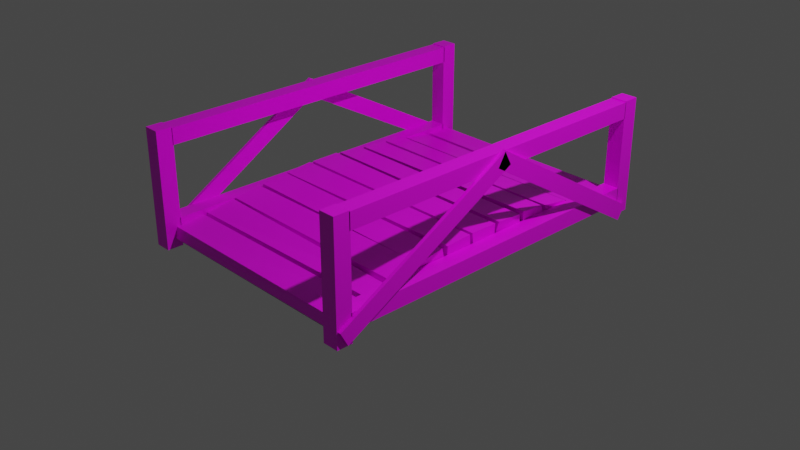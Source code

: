 # Source: Bridge.blend  (saved by Blender 2.91.10; exported with 4.5.12 LTS)
import bpy
from mathutils import Matrix  # noqa: F401  (used for matrix-valued properties, if any)

bpy.ops.wm.read_factory_settings(use_empty=True)
scene = bpy.context.scene
scene.name = 'Scene'

# ---- collections
col_bridge = bpy.data.collections.new('Bridge'); scene.collection.children.link(col_bridge)
col_lightsandcamera = bpy.data.collections.new('LightsAndCamera'); scene.collection.children.link(col_lightsandcamera)
col_charactersize = bpy.data.collections.new('CharacterSize')  # instanced only; not linked into the scene

# ---- images (referenced by path relative to the original .blend; pixels are not part of the script)
import os
ASSET_DIR = os.environ.get("B2B_ASSET_DIR", "")  # directory of the original .blend (textures are referenced by path, not embedded)
HERE = os.path.dirname(os.path.abspath(__file__))  # packed textures are extracted next to this script under _unpacked/

def load_image(name, relpath, width, height, colorspace="sRGB"):
    """Load a texture the original file referenced (path relative to the .blend, or extracted next to this script)."""
    p = next((c for c in (os.path.join(HERE, relpath), os.path.join(ASSET_DIR, relpath)) if relpath and os.path.exists(c)), "")
    if p:
        img = bpy.data.images.load(p, check_existing=True)
        img.name = name
    else:  # same state as the original file: an image datablock whose file is absent (Cycles renders it pink)
        img = bpy.data.images.new(name, width, height)
        img.source = "FILE"
        img.filepath = "//" + (relpath or name)
    img.colorspace_settings.name = colorspace
    return img
img_craztad_basic_8x8_palette_png = load_image('craztad_basic_8x8_palette.png', 'craztad_basic_8x8_palette.png', 1024, 1024, 'sRGB')

# ---- materials (node trees are filled in below, after node groups)
mat_material = bpy.data.materials.new('Material')
mat_material.alpha_threshold = 0.0
mat_material.use_transparent_shadow = False
mat_material.line_color = (0.0, 0.0, 0.0, 1.0)

# ---- material node trees
mat_material.use_nodes = True; mat_material.node_tree.nodes.clear()
_N = mat_material.node_tree.nodes; _L = mat_material.node_tree.links
n0 = _N.new('ShaderNodeOutputMaterial'); n0.name = 'Material Output'; n0.location = (300, 300)
n1 = _N.new('ShaderNodeBsdfPrincipled'); n1.name = 'Principled BSDF'; n1.location = (10, 300)
n1.distribution = 'GGX'
n1.subsurface_method = 'BURLEY'
n1.inputs[2].default_value = 0.4
n1.inputs[3].default_value = 1.45
n1.inputs[27].default_value = (0.0, 0.0, 0.0, 1.0)
n1.inputs[28].default_value = 1.0
n2 = _N.new('ShaderNodeTexImage'); n2.name = 'Image Texture'; n2.location = (-280, 280)
n2.image = img_craztad_basic_8x8_palette_png
_L.new(n1.outputs[0], n0.inputs[0])
_L.new(n2.outputs[0], n1.inputs[0])
n0.is_active_output = True

# ---- world
world_world = bpy.data.worlds.new('World'); scene.world = world_world
world_world.use_nodes = True; world_world.node_tree.nodes.clear()
_N = world_world.node_tree.nodes; _L = world_world.node_tree.links
n0 = _N.new('ShaderNodeOutputWorld'); n0.name = 'World Output'; n0.location = (300, 300)
n1 = _N.new('ShaderNodeBackground'); n1.name = 'Background'; n1.location = (10, 300)
n1.inputs[0].default_value = (0.05088, 0.05088, 0.05088, 1.0)
_L.new(n1.outputs[0], n0.inputs[0])
n0.is_active_output = True
world_world.color = (0.05088, 0.05088, 0.05088)
world_world.use_sun_shadow = False
world_world.sun_shadow_jitter_overblur = 0.0

# ---- cameras
cam_camera = bpy.data.cameras.new('Camera')
cam_camera.clip_end = 100.0
cam_camera.ortho_scale = 7.314

# ---- lights
light_light = bpy.data.lights.new('Light', 'POINT')
light_light.transmission_factor = 0.0
light_light.energy = 1000.0
light_light.shadow_soft_size = 0.1
light_light.shadow_maximum_resolution = 0.006
light_light.use_absolute_resolution = True

# ---- meshes
me_plane_002 = bpy.data.meshes.new('Plane.002')
me_plane_002.from_pydata([(-0.9946, -1.006, 0.01361), (1.003, -0.998, 0.005119), (-1.008, 1.005, 0.01362), (0.9999, 0.9968, 0.006459), (0.987, -0.2874, 0.2908), (-1.004, -0.2817, 0.2993), (-0.9984, -0.2686, 0.2944), (1.002, -0.2596, 0.3013), (0.9919, -0.4534, 0.2614), (-0.9861, -0.4636, 0.2617), (-1.0, -0.4361, 0.2623), (1.005, -0.4557, 0.2629), (0.996, -0.6572, 0.1905), (-1.012, -0.6343, 0.2112), (-0.9999, -0.6219, 0.2165), (0.9941, -0.6291, 0.2107), (1.014, -0.8179, 0.1631), (-1.0, -0.8278, 0.1607), (-1.0, -0.8056, 0.168), (1.007, -0.7948, 0.1799), (-0.999, 0.9913, 0.1519), (0.9964, 1.016, 0.1246), (0.999, -0.9992, 0.141), (-1.009, -0.9901, 0.1254), (-1.001, 0.7996, 0.03528), (-1.017, 0.8317, 0.04087), (-0.9931, 0.6233, 0.08499), (-0.999, 0.6511, 0.08046), (-0.9942, 0.4375, 0.1366), (-0.9975, 0.4622, 0.1415), (-1.004, 0.2591, 0.17), (-0.9939, 0.288, 0.1684), (-1.001, 0.06915, 0.1901), (-1.001, 0.1028, 0.1886), (-1.002, -0.09506, 0.1902), (-1.001, -0.06887, 0.1804), (-1.001, -0.2845, 0.1681), (-0.9987, -0.2584, 0.1733), (-1.0, -0.467, 0.1293), (-0.9935, -0.4472, 0.1267), (-1.015, -0.6558, 0.08301), (-0.9879, -0.6218, 0.08354), (-1.016, -0.8246, 0.0399), (-1.01, -0.801, 0.03699), (0.9909, -0.7935, 0.04504), (1.002, -0.8358, 0.0322), (0.9996, -0.6243, 0.08709), (1.005, -0.639, 0.07669), (0.9916, -0.4375, 0.149), (1.001, -0.4649, 0.1295), (0.9981, -0.2601, 0.1724), (0.9994, -0.2808, 0.1778), (0.9992, -0.07754, 0.1837), (0.9981, -0.09798, 0.1929), (0.9883, 0.09182, 0.1916), (1.002, 0.07247, 0.1814), (1.002, 0.2878, 0.172), (1.01, 0.2593, 0.1682), (0.9993, 0.4779, 0.1381), (1.016, 0.4443, 0.1333), (1.007, 0.655, 0.07323), (0.9981, 0.6204, 0.08461), (1.013, 0.822, 0.03585), (1.001, 0.8058, 0.03882), (0.9866, -0.07779, 0.309), (-1.002, -0.08575, 0.3181), (-1.004, -0.1071, 0.3193), (1.0, -0.1045, 0.3166), (1.001, 0.1057, 0.316), (-0.996, 0.1142, 0.314), (-1.007, 0.09161, 0.317), (1.0, 0.0781, 0.3149), (1.004, 0.2911, 0.309), (-0.995, 0.2931, 0.2853), (-1.0, 0.261, 0.3012), (0.9974, 0.2653, 0.2916), (0.9947, 0.4715, 0.2616), (-0.9986, 0.4721, 0.2569), (-0.9962, 0.4493, 0.2601), (0.9897, 0.4431, 0.2737), (0.9995, 0.6478, 0.2049), (-1.005, 0.6453, 0.2036), (-0.9991, 0.6247, 0.2168), (1.002, 0.6305, 0.222), (0.9951, 0.8251, 0.1583), (-1.017, 0.8364, 0.161), (-1.001, 0.8031, 0.17), (0.9954, 0.8113, 0.1536), (1.001, 0.9658, -0.08664), (1.001, 0.9658, 1.154), (1.001, 1.058, -0.08664), (1.001, 1.058, 1.154), (1.151, 0.9658, -0.08664), (1.151, 0.9658, 1.154), (1.151, 1.058, -0.08664), (1.151, 1.058, 1.154), (1.001, -1.041, -0.08664), (1.001, -1.041, 1.154), (1.001, -0.9492, -0.08664), (1.001, -0.9492, 1.154), (1.151, -1.041, -0.08664), (1.151, -1.041, 1.154), (1.151, -0.9492, -0.08664), (1.151, -0.9492, 1.154), (1.001, 0.9695, 0.9708), (1.001, -0.9548, 0.9708), (1.001, 0.9695, 1.144), (1.001, -0.9548, 1.144), (1.151, 0.9695, 0.9708), (1.151, -0.9548, 0.9708), (1.151, 0.9695, 1.144), (1.151, -0.9548, 1.144), (1.001, 0.9695, 0.03953), (1.001, -0.9548, 0.03953), (1.001, 0.9695, 0.2128), (1.001, -0.9548, 0.2128), (1.151, 0.9695, 0.03953), (1.151, -0.9548, 0.03953), (1.151, 0.9695, 0.2128), (1.151, -0.9548, 0.2128), (1.151, 0.9686, -0.1403), (1.151, -0.04233, 1.012), (1.151, 1.016, 0.008026), (1.151, 0.005144, 1.16), (1.151, 0.046, 1.004), (1.151, -0.9916, -0.06068), (1.151, 0.002137, 1.156), (1.151, -1.035, 0.09156), (1.181, 0.9686, -0.1403), (1.181, 1.016, 0.008026), (1.181, 0.046, 1.004), (1.181, -0.9916, -0.06068), (1.181, -1.035, 0.09156), (1.181, 0.002137, 1.156), (1.181, 0.005144, 1.16), (1.181, -0.04233, 1.012), (-1.001, -0.9658, -0.08664), (-1.001, -0.9658, 1.154), (-1.001, -1.058, -0.08664), (-1.001, -1.058, 1.154), (-1.151, -0.9658, -0.08664), (-1.151, -0.9658, 1.154), (-1.151, -1.058, -0.08664), (-1.151, -1.058, 1.154), (-1.001, 1.041, -0.08664), (-1.001, 1.041, 1.154), (-1.001, 0.9492, -0.08664), (-1.001, 0.9492, 1.154), (-1.151, 1.041, -0.08664), (-1.151, 1.041, 1.154), (-1.151, 0.9492, -0.08664), (-1.151, 0.9492, 1.154), (-1.001, -0.9695, 0.9708), (-1.001, 0.9548, 0.9708), (-1.001, -0.9695, 1.144), (-1.001, 0.9548, 1.144), (-1.151, -0.9695, 0.9708), (-1.151, 0.9548, 0.9708), (-1.151, -0.9695, 1.144), (-1.151, 0.9548, 1.144), (-1.001, -0.9695, 0.03953), (-1.001, 0.9548, 0.03953), (-1.001, -0.9695, 0.2128), (-1.001, 0.9548, 0.2128), (-1.151, -0.9695, 0.03953), (-1.151, 0.9548, 0.03953), (-1.151, -0.9695, 0.2128), (-1.151, 0.9548, 0.2128), (-1.181, 0.04233, 1.012), (-1.181, -0.005144, 1.16), (-1.181, -0.002137, 1.156), (-1.181, 1.035, 0.09156), (-1.181, 0.9916, -0.06068), (-1.181, -0.046, 1.004), (-1.181, -1.016, 0.008026), (-1.181, -0.9686, -0.1403), (-1.151, 1.035, 0.09156), (-1.151, -0.002137, 1.156), (-1.151, 0.9916, -0.06068), (-1.151, -0.046, 1.004), (-1.151, -0.005144, 1.16), (-1.151, -1.016, 0.008026), (-1.151, 0.04233, 1.012), (-1.151, -0.9686, -0.1403)], [], [(27, 24, 63, 60), (85, 84, 21, 20), (0, 42, 45, 1), (43, 40, 47, 44), (41, 38, 49, 46), (39, 36, 51, 48), (37, 34, 53, 50), (35, 32, 55, 52), (33, 30, 57, 54), (31, 28, 59, 56), (29, 26, 61, 58), (77, 76, 83, 82), (73, 72, 79, 78), (69, 68, 75, 74), (65, 64, 71, 70), (6, 7, 67, 66), (10, 11, 4, 5), (14, 15, 8, 9), (18, 19, 12, 13), (23, 22, 16, 17), (81, 80, 87, 86), (25, 2, 3, 62), (58, 61, 83, 76), (41, 46, 15, 14), (44, 47, 12, 19), (53, 34, 66, 67), (28, 31, 73, 78), (27, 60, 80, 81), (42, 0, 23, 17), (56, 59, 79, 72), (47, 40, 13, 12), (0, 1, 22, 23), (1, 45, 16, 22), (33, 54, 68, 69), (30, 33, 69, 74), (61, 26, 82, 83), (54, 57, 75, 68), (39, 48, 11, 10), (3, 2, 20, 21), (55, 32, 70, 71), (32, 35, 65, 70), (25, 62, 84, 85), (52, 55, 71, 64), (49, 38, 9, 8), (31, 56, 72, 73), (34, 37, 6, 66), (63, 24, 86, 87), (50, 53, 67, 7), (37, 50, 7, 6), (2, 25, 85, 20), (57, 30, 74, 75), (36, 39, 10, 5), (62, 3, 21, 84), (43, 44, 19, 18), (48, 51, 4, 11), (51, 36, 5, 4), (24, 27, 81, 86), (29, 58, 76, 77), (38, 41, 14, 9), (60, 63, 87, 80), (45, 42, 17, 16), (46, 49, 8, 15), (35, 52, 64, 65), (26, 29, 77, 82), (59, 28, 78, 79), (40, 43, 18, 13), (88, 89, 91, 90), (90, 91, 95, 94), (94, 95, 93, 92), (92, 93, 89, 88), (90, 94, 92, 88), (95, 91, 89, 93), (96, 97, 99, 98), (98, 99, 103, 102), (102, 103, 101, 100), (100, 101, 97, 96), (98, 102, 100, 96), (103, 99, 97, 101), (104, 105, 107, 106), (106, 107, 111, 110), (110, 111, 109, 108), (108, 109, 105, 104), (106, 110, 108, 104), (111, 107, 105, 109), (112, 113, 115, 114), (114, 115, 119, 118), (118, 119, 117, 116), (116, 117, 113, 112), (114, 118, 116, 112), (119, 115, 113, 117), (123, 121, 135, 134), (125, 127, 126, 124), (131, 130, 133, 132), (122, 120, 121, 123), (129, 134, 135, 128), (121, 120, 128, 135), (124, 126, 133, 130), (125, 124, 130, 131), (120, 122, 129, 128), (127, 125, 131, 132), (122, 123, 134, 129), (126, 127, 132, 133), (136, 137, 139, 138), (138, 139, 143, 142), (142, 143, 141, 140), (140, 141, 137, 136), (138, 142, 140, 136), (143, 139, 137, 141), (144, 145, 147, 146), (146, 147, 151, 150), (150, 151, 149, 148), (148, 149, 145, 144), (146, 150, 148, 144), (151, 147, 145, 149), (152, 153, 155, 154), (154, 155, 159, 158), (158, 159, 157, 156), (156, 157, 153, 152), (154, 158, 156, 152), (159, 155, 153, 157), (160, 161, 163, 162), (162, 163, 167, 166), (166, 167, 165, 164), (164, 165, 161, 160), (162, 166, 164, 160), (167, 163, 161, 165), (181, 180, 169, 174), (179, 177, 170, 173), (183, 181, 174, 175), (178, 179, 173, 172), (176, 178, 172, 171), (177, 176, 171, 170), (174, 169, 168, 175), (180, 182, 168, 169), (172, 173, 170, 171), (178, 176, 177, 179), (181, 183, 182, 180), (182, 183, 175, 168)])
_uv = me_plane_002.uv_layers.new(name='UVMap')
_uv.uv.foreach_set('vector', [0.6922, 0.19, 0.6922, 0.19, 0.6922, 0.19, 0.6922, 0.19, 0.6922, 0.19, 0.6922, 0.19, 0.6922, 0.19, 0.6922, 0.19, 0.6922, 0.19, 0.6922, 0.19, 0.6922, 0.19, 0.6922, 0.19, 0.6922, 0.19, 0.6922, 0.19, 0.6922, 0.19, 0.6922, 0.19, 0.6922, 0.19, 0.6922, 0.19, 0.6922, 0.19, 0.6922, 0.19, 0.6922, 0.19, 0.6922, 0.19, 0.6922, 0.19, 0.6922, 0.19, 0.6922, 0.19, 0.6922, 0.19, 0.6922, 0.19, 0.6922, 0.19, 0.6922, 0.19, 0.6922, 0.19, 0.6922, 0.19, 0.6922, 0.19, 0.6922, 0.19, 0.6922, 0.19, 0.6922, 0.19, 0.6922, 0.19, 0.6922, 0.19, 0.6922, 0.19, 0.6922, 0.19, 0.6922, 0.19, 0.6922, 0.19, 0.6922, 0.19, 0.6922, 0.19, 0.6922, 0.19, 0.6922, 0.19, 0.6922, 0.19, 0.6922, 0.19, 0.6922, 0.19, 0.6922, 0.19, 0.6922, 0.19, 0.6922, 0.19, 0.6922, 0.19, 0.6922, 0.19, 0.6922, 0.19, 0.6922, 0.19, 0.6922, 0.19, 0.6922, 0.19, 0.6922, 0.19, 0.6922, 0.19, 0.6922, 0.19, 0.6922, 0.19, 0.6922, 0.19, 0.6922, 0.19, 0.6922, 0.19, 0.6922, 0.19, 0.6922, 0.19, 0.6922, 0.19, 0.6922, 0.19, 0.6922, 0.19, 0.6922, 0.19, 0.6922, 0.19, 0.6922, 0.19, 0.6922, 0.19, 0.6922, 0.19, 0.6922, 0.19, 0.6922, 0.19, 0.6922, 0.19, 0.6922, 0.19, 0.6922, 0.19, 0.6922, 0.19, 0.6922, 0.19, 0.6922, 0.19, 0.6922, 0.19, 0.6922, 0.19, 0.6922, 0.19, 0.6922, 0.19, 0.6922, 0.19, 0.6922, 0.19, 0.6922, 0.19, 0.6922, 0.19, 0.6922, 0.19, 0.6922, 0.19, 0.6922, 0.19, 0.6922, 0.19, 0.6922, 0.19, 0.6922, 0.19, 0.6922, 0.19, 0.6922, 0.19, 0.6922, 0.19, 0.6922, 0.19, 0.6922, 0.19, 0.6922, 0.19, 0.6922, 0.19, 0.6922, 0.19, 0.6922, 0.19, 0.6922, 0.19, 0.6922, 0.19, 0.6922, 0.19, 0.6922, 0.19, 0.6922, 0.19, 0.6922, 0.19, 0.6922, 0.19, 0.6922, 0.19, 0.6922, 0.19, 0.6922, 0.19, 0.6922, 0.19, 0.6922, 0.19, 0.6922, 0.19, 0.6922, 0.19, 0.6922, 0.19, 0.6922, 0.19, 0.6922, 0.19, 0.6922, 0.19, 0.6922, 0.19, 0.6922, 0.19, 0.6922, 0.19, 0.6922, 0.19, 0.6922, 0.19, 0.6922, 0.19, 0.6922, 0.19, 0.6922, 0.19, 0.6922, 0.19, 0.6922, 0.19, 0.6922, 0.19, 0.6922, 0.19, 0.6922, 0.19, 0.6922, 0.19, 0.6922, 0.19, 0.6922, 0.19, 0.6922, 0.19, 0.6922, 0.19, 0.6922, 0.19, 0.6922, 0.19, 0.6922, 0.19, 0.6922, 0.19, 0.6922, 0.19, 0.6922, 0.19, 0.6922, 0.19, 0.6922, 0.19, 0.6922, 0.19, 0.6922, 0.19, 0.6922, 0.19, 0.6922, 0.19, 0.6922, 0.19, 0.6922, 0.19, 0.6922, 0.19, 0.6922, 0.19, 0.6922, 0.19, 0.6922, 0.19, 0.6922, 0.19, 0.6922, 0.19, 0.6922, 0.19, 0.6922, 0.19, 0.6922, 0.19, 0.6922, 0.19, 0.6922, 0.19, 0.6922, 0.19, 0.6922, 0.19, 0.6922, 0.19, 0.6922, 0.19, 0.6922, 0.19, 0.6922, 0.19, 0.6922, 0.19, 0.6922, 0.19, 0.6922, 0.19, 0.6922, 0.19, 0.6922, 0.19, 0.6922, 0.19, 0.6922, 0.19, 0.6922, 0.19, 0.6922, 0.19, 0.6922, 0.19, 0.6922, 0.19, 0.6922, 0.19, 0.6922, 0.19, 0.6922, 0.19, 0.6922, 0.19, 0.6922, 0.19, 0.6922, 0.19, 0.6922, 0.19, 0.6922, 0.19, 0.6922, 0.19, 0.6922, 0.19, 0.6922, 0.19, 0.6922, 0.19, 0.6922, 0.19, 0.6922, 0.19, 0.6922, 0.19, 0.6922, 0.19, 0.6922, 0.19, 0.6922, 0.19, 0.6922, 0.19, 0.6922, 0.19, 0.6922, 0.19, 0.6922, 0.19, 0.6922, 0.19, 0.6922, 0.19, 0.6922, 0.19, 0.6922, 0.19, 0.6922, 0.19, 0.6922, 0.19, 0.6922, 0.19, 0.6922, 0.19, 0.6922, 0.19, 0.6922, 0.19, 0.6922, 0.19, 0.6922, 0.19, 0.6922, 0.19, 0.6922, 0.19, 0.6922, 0.19, 0.6922, 0.19, 0.6922, 0.19, 0.6922, 0.19, 0.6922, 0.19, 0.6922, 0.19, 0.6922, 0.19, 0.6922, 0.19, 0.6922, 0.19, 0.6922, 0.19, 0.6922, 0.19, 0.6922, 0.19, 0.6922, 0.19, 0.6922, 0.19, 0.6922, 0.19, 0.6922, 0.19, 0.6922, 0.19, 0.6922, 0.19, 0.6922, 0.19, 0.6922, 0.19, 0.6922, 0.19, 0.6922, 0.19, 0.6922, 0.19, 0.6922, 0.19, 0.6922, 0.19, 0.6922, 0.19, 0.6922, 0.19, 0.6922, 0.19, 0.6922, 0.19, 0.6922, 0.19, 0.6922, 0.19, 0.6922, 0.19, 0.6922, 0.19, 0.6922, 0.19, 0.6922, 0.19, 0.6922, 0.19, 0.6922, 0.19, 0.6922, 0.19, 0.6922, 0.19, 0.6922, 0.19, 0.6922, 0.19, 0.6922, 0.19, 0.6922, 0.19, 0.6922, 0.19, 0.6922, 0.19, 0.6922, 0.19, 0.6922, 0.19, 0.6922, 0.19, 0.6922, 0.19, 0.6922, 0.19, 0.6922, 0.19, 0.6922, 0.19, 0.6922, 0.19, 0.6922, 0.19, 0.6922, 0.19, 0.6922, 0.19, 0.6922, 0.19, 0.6922, 0.19, 0.6922, 0.19, 0.6922, 0.19, 0.6922, 0.19, 0.6922, 0.19, 0.6922, 0.19, 0.6922, 0.19, 0.6922, 0.19, 0.6922, 0.19, 0.6922, 0.19, 0.6922, 0.19, 0.6922, 0.19, 0.6922, 0.19, 0.6922, 0.19, 0.6922, 0.19, 0.6922, 0.19, 0.6922, 0.19, 0.6922, 0.19, 0.6922, 0.19, 0.6922, 0.19, 0.6922, 0.19, 0.6922, 0.19, 0.6922, 0.19, 0.6922, 0.19, 0.6922, 0.19, 0.6922, 0.19, 0.6922, 0.19, 0.6922, 0.19, 0.6922, 0.19, 0.6922, 0.19, 0.6922, 0.19, 0.6922, 0.19, 0.6922, 0.19, 0.6922, 0.19, 0.6922, 0.19, 0.6922, 0.19, 0.6922, 0.19, 0.6922, 0.19, 0.6922, 0.19, 0.6922, 0.19, 0.6922, 0.19, 0.6922, 0.19, 0.6922, 0.19, 0.6922, 0.19, 0.6922, 0.19, 0.6922, 0.19, 0.6922, 0.19, 0.6922, 0.19, 0.6922, 0.19, 0.6922, 0.19, 0.6922, 0.19, 0.6922, 0.19, 0.6922, 0.19, 0.6922, 0.19, 0.6922, 0.19, 0.6922, 0.19, 0.6922, 0.19, 0.6922, 0.19, 0.6922, 0.19, 0.6922, 0.19, 0.6922, 0.19, 0.6922, 0.19, 0.6922, 0.19, 0.6922, 0.19, 0.6922, 0.19, 0.6922, 0.19, 0.6922, 0.19, 0.6922, 0.19, 0.6922, 0.19, 0.6922, 0.19, 0.6922, 0.19, 0.6922, 0.19, 0.6922, 0.19, 0.6922, 0.19, 0.6922, 0.19, 0.6922, 0.19, 0.6922, 0.19, 0.6922, 0.19, 0.6922, 0.19, 0.6922, 0.19, 0.6922, 0.19, 0.6922, 0.19, 0.6922, 0.19, 0.6922, 0.19, 0.6922, 0.19, 0.6922, 0.19, 0.6922, 0.19, 0.6922, 0.19, 0.6922, 0.19, 0.6922, 0.19, 0.6922, 0.19, 0.6922, 0.19, 0.6922, 0.19, 0.6922, 0.19, 0.6922, 0.19, 0.6922, 0.19, 0.6922, 0.19, 0.6922, 0.19, 0.6922, 0.19, 0.6922, 0.19, 0.6922, 0.19, 0.6922, 0.19, 0.6922, 0.19, 0.6922, 0.19, 0.6922, 0.19, 0.6922, 0.19, 0.6922, 0.19, 0.6922, 0.19, 0.6922, 0.19, 0.6922, 0.19, 0.6922, 0.19, 0.6922, 0.19, 0.6922, 0.19, 0.6922, 0.19, 0.6922, 0.19, 0.6922, 0.19, 0.6922, 0.19, 0.6922, 0.19, 0.6922, 0.19, 0.6922, 0.19, 0.6922, 0.19, 0.6922, 0.19, 0.6922, 0.19, 0.6922, 0.19, 0.6922, 0.19, 0.6922, 0.19, 0.6922, 0.19, 0.6922, 0.19, 0.6922, 0.19, 0.6922, 0.19, 0.6922, 0.19, 0.6922, 0.19, 0.6922, 0.19, 0.6922, 0.19, 0.6922, 0.19, 0.6922, 0.19, 0.6922, 0.19, 0.6922, 0.19, 0.6922, 0.19, 0.6922, 0.19, 0.6922, 0.19, 0.6922, 0.19, 0.6922, 0.19, 0.6922, 0.19, 0.6922, 0.19, 0.6922, 0.19, 0.6922, 0.19, 0.6922, 0.19, 0.6922, 0.19, 0.6922, 0.19, 0.6922, 0.19, 0.6922, 0.19, 0.6922, 0.19, 0.6922, 0.19, 0.6922, 0.19, 0.6922, 0.19, 0.6922, 0.19, 0.6922, 0.19, 0.6922, 0.19, 0.6922, 0.19, 0.6922, 0.19, 0.6922, 0.19, 0.6922, 0.19, 0.6922, 0.19, 0.6922, 0.19, 0.6922, 0.19, 0.6922, 0.19, 0.6922, 0.19, 0.6922, 0.19, 0.6922, 0.19, 0.6922, 0.19, 0.6922, 0.19, 0.6922, 0.19, 0.6922, 0.19, 0.6922, 0.19, 0.6922, 0.19, 0.6922, 0.19, 0.6922, 0.19, 0.6922, 0.19, 0.6922, 0.19, 0.6922, 0.19, 0.6922, 0.19, 0.6922, 0.19, 0.6922, 0.19, 0.6922, 0.19, 0.6922, 0.19, 0.6922, 0.19, 0.6922, 0.19, 0.6922, 0.19, 0.6922, 0.19, 0.6922, 0.19, 0.6922, 0.19, 0.6922, 0.19, 0.6922, 0.19, 0.6922, 0.19, 0.6922, 0.19, 0.6922, 0.19, 0.6922, 0.19, 0.6922, 0.19, 0.6922, 0.19, 0.6922, 0.19, 0.6922, 0.19, 0.6922, 0.19, 0.6922, 0.19, 0.6922, 0.19, 0.6922, 0.19, 0.6922, 0.19, 0.6922, 0.19, 0.6922, 0.19, 0.6922, 0.19, 0.6922, 0.19, 0.6922, 0.19, 0.6922, 0.19, 0.6922, 0.19, 0.6922, 0.19, 0.6922, 0.19, 0.6922, 0.19, 0.6922, 0.19, 0.6922, 0.19, 0.6922, 0.19, 0.6922, 0.19, 0.6922, 0.19, 0.6922, 0.19, 0.6922, 0.19, 0.6922, 0.19, 0.6922, 0.19, 0.6922, 0.19, 0.6922, 0.19, 0.6922, 0.19, 0.6922, 0.19, 0.6922, 0.19, 0.6922, 0.19, 0.6922, 0.19, 0.6922, 0.19, 0.6922, 0.19, 0.6922, 0.19, 0.6922, 0.19, 0.6922, 0.19, 0.6922, 0.19, 0.6922, 0.19, 0.6922, 0.19, 0.6922, 0.19, 0.6922, 0.19, 0.6922, 0.19, 0.6922, 0.19, 0.6922, 0.19, 0.6922, 0.19, 0.6922, 0.19, 0.6922, 0.19, 0.6922, 0.19, 0.6922, 0.19, 0.6922, 0.19, 0.6922, 0.19, 0.6922, 0.19, 0.6922, 0.19, 0.6922, 0.19, 0.6922, 0.19, 0.6922, 0.19, 0.6922, 0.19, 0.6922, 0.19, 0.6922, 0.19, 0.6922, 0.19, 0.6922, 0.19, 0.6922, 0.19, 0.6922, 0.19, 0.6922, 0.19, 0.6922, 0.19, 0.6922, 0.19, 0.6922, 0.19, 0.6922, 0.19, 0.6922, 0.19, 0.6922, 0.19, 0.6922, 0.19, 0.6922, 0.19, 0.6922, 0.19, 0.6922, 0.19])
me_plane_002.materials.append(mat_material)
me_plane_002.use_remesh_fix_poles = True
me_plane_002.use_remesh_preserve_attributes = False
me_plane_002.use_mirror_vertex_groups = False
me_plane_002.update()
me_plane_001 = bpy.data.meshes.new('Plane.001')
me_plane_001.from_pydata([(-1.0, -1.0, 0.0), (1.0, -1.0, 0.0), (-1.0, 1.0, 0.0), (1.0, 1.0, 0.0)], [], [(0, 1, 3, 2)])
_uv = me_plane_001.uv_layers.new(name='UVMap')
_uv.uv.foreach_set('vector', [0.0, 0.0, 1.0, 0.0, 1.0, 1.0, 0.0, 1.0])
me_plane_001.use_remesh_fix_poles = True
me_plane_001.use_remesh_preserve_attributes = False
me_plane_001.use_mirror_vertex_groups = False
me_plane_001.update()

# ---- objects
ob_bridge = bpy.data.objects.new('Bridge', me_plane_002)
ob_light = bpy.data.objects.new('Light', light_light)
ob_camera = bpy.data.objects.new('Camera', cam_camera)
ob_bridgebackup = bpy.data.objects.new('BridgeBackup', me_plane_001)
ob_charactersize = bpy.data.objects.new('CharacterSize', None)

# ---- transforms, parenting, visibility, modifiers, constraints
ob_bridge.location = (0.0, 0.0, 0.0)
ob_bridge.scale = (1.161, 1.887, 1.0)
ob_bridge.lineart.crease_threshold = 0.0
ob_light.location = (4.076, 1.005, 5.904)
ob_light.rotation_euler = (0.6503, 0.05522, 1.866)
ob_light.lock_rotations_4d = False
ob_light.empty_display_type = 'ARROWS'
ob_light.color = (0.0, 0.0, 0.0, 0.0)
ob_light.lineart.crease_threshold = 0.0
ob_camera.location = (7.359, -6.926, 4.958)
ob_camera.rotation_euler = (1.109, 0.0, 0.8149)
ob_camera.lock_rotations_4d = False
ob_camera.empty_display_type = 'ARROWS'
ob_camera.color = (0.0, 0.0, 0.0, 0.0)
ob_camera.display_type = 'WIRE'
ob_camera.lineart.crease_threshold = 0.0
ob_bridgebackup.location = (0.0, 0.0, 0.0)
ob_bridgebackup.scale = (1.161, 1.887, 1.0)
ob_bridgebackup.lineart.crease_threshold = 0.0
ob_charactersize.location = (-0.2147, -0.3699, 0.3315)
ob_charactersize.instance_type = 'COLLECTION'
ob_charactersize.lineart.crease_threshold = 0.0
ob_charactersize.instance_collection = col_charactersize

# ---- collection membership
col_bridge.objects.link(ob_bridge)
col_lightsandcamera.objects.link(ob_light)
col_lightsandcamera.objects.link(ob_camera)
col_lightsandcamera.objects.link(ob_bridgebackup)
col_lightsandcamera.objects.link(ob_charactersize)

# ---- scene / render settings (as saved in the file)
scene.camera = ob_camera
scene.frame_start = 1; scene.frame_end = 250; scene.frame_set(1)
scene.render.engine = 'BLENDER_EEVEE_NEXT'
scene.cycles.use_denoising = False
scene.cycles.samples = 128
scene.cycles.sampling_pattern = 'TABULATED_SOBOL'
scene.cycles.use_adaptive_sampling = False
scene.cycles.use_light_tree = False
scene.view_settings.view_transform = 'Filmic'
bpy.context.view_layer.update()

